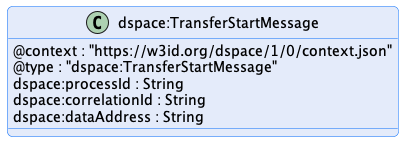

The diagram above was rendered by PlantUML. Its source (embedded in the PNG):
@startuml "transfer-start-message"
!pragma layout smetana

!include ../../../common/style/diagram.styles.puml

hide empty description


class "dspace:TransferStartMessage" {
    @context : "https://w3id.org/dspace/1/0/context.json"
    @type : "dspace:TransferStartMessage"
    dspace:processId : String
    dspace:correlationId : String
    dspace:dataAddress : String
}

@enduml